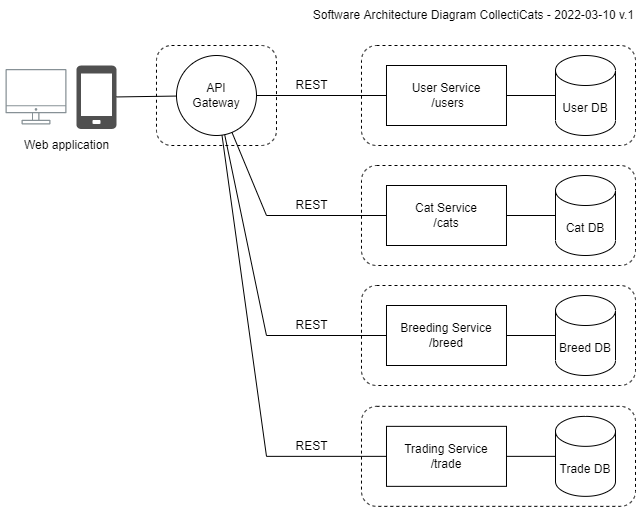

The diagram above was exported from draw.io. Its source (the exported page's mxGraphModel, read from the mxfile embedded in the PNG):
<mxGraphModel dx="783" dy="647" grid="1" gridSize="10" guides="1" tooltips="1" connect="1" arrows="1" fold="1" page="1" pageScale="1" pageWidth="850" pageHeight="1100" math="0" shadow="0">
  <root>
    <mxCell id="0" />
    <mxCell id="1" parent="0" />
    <mxCell id="MnOXhU1Z5dRp8BcjWrG_-25" value="" style="rounded=1;whiteSpace=wrap;html=1;dashed=1;fillColor=none;" parent="1" vertex="1">
      <mxGeometry x="210.99" y="80" width="120" height="100" as="geometry" />
    </mxCell>
    <mxCell id="MnOXhU1Z5dRp8BcjWrG_-17" value="" style="rounded=1;whiteSpace=wrap;html=1;dashed=1;fillColor=none;" parent="1" vertex="1">
      <mxGeometry x="415.99" y="320" width="274.01" height="100" as="geometry" />
    </mxCell>
    <mxCell id="MnOXhU1Z5dRp8BcjWrG_-19" value="" style="rounded=1;whiteSpace=wrap;html=1;dashed=1;fillColor=none;" parent="1" vertex="1">
      <mxGeometry x="415.99" y="200" width="274.01" height="100" as="geometry" />
    </mxCell>
    <mxCell id="MnOXhU1Z5dRp8BcjWrG_-20" value="" style="rounded=1;whiteSpace=wrap;html=1;dashed=1;fillColor=none;" parent="1" vertex="1">
      <mxGeometry x="415.99" y="80" width="274.01" height="100" as="geometry" />
    </mxCell>
    <mxCell id="MnOXhU1Z5dRp8BcjWrG_-1" value="" style="sketch=0;pointerEvents=1;shadow=0;dashed=0;html=1;strokeColor=none;fillColor=#505050;labelPosition=center;verticalLabelPosition=bottom;verticalAlign=top;outlineConnect=0;align=center;shape=mxgraph.office.devices.cell_phone_generic;" parent="1" vertex="1">
      <mxGeometry x="130.99" y="100" width="40" height="63.5" as="geometry" />
    </mxCell>
    <mxCell id="MnOXhU1Z5dRp8BcjWrG_-3" value="API&lt;br&gt;Gateway" style="ellipse;whiteSpace=wrap;html=1;aspect=fixed;" parent="1" vertex="1">
      <mxGeometry x="230.99" y="90" width="80" height="80" as="geometry" />
    </mxCell>
    <mxCell id="MnOXhU1Z5dRp8BcjWrG_-4" value="User DB" style="shape=cylinder3;whiteSpace=wrap;html=1;boundedLbl=1;backgroundOutline=1;size=15;" parent="1" vertex="1">
      <mxGeometry x="610" y="90" width="60" height="80" as="geometry" />
    </mxCell>
    <mxCell id="MnOXhU1Z5dRp8BcjWrG_-5" value="Cat DB" style="shape=cylinder3;whiteSpace=wrap;html=1;boundedLbl=1;backgroundOutline=1;size=15;" parent="1" vertex="1">
      <mxGeometry x="610" y="210" width="60" height="80" as="geometry" />
    </mxCell>
    <mxCell id="MnOXhU1Z5dRp8BcjWrG_-6" value="Breed DB" style="shape=cylinder3;whiteSpace=wrap;html=1;boundedLbl=1;backgroundOutline=1;size=15;" parent="1" vertex="1">
      <mxGeometry x="610" y="330" width="60" height="80" as="geometry" />
    </mxCell>
    <mxCell id="MnOXhU1Z5dRp8BcjWrG_-7" value="User Service&lt;br&gt;&amp;nbsp;/users" style="rounded=0;whiteSpace=wrap;html=1;" parent="1" vertex="1">
      <mxGeometry x="440.99" y="100" width="120" height="60" as="geometry" />
    </mxCell>
    <mxCell id="MnOXhU1Z5dRp8BcjWrG_-8" value="Cat Service&lt;br&gt;/cats" style="rounded=0;whiteSpace=wrap;html=1;" parent="1" vertex="1">
      <mxGeometry x="440.99" y="220" width="120" height="60" as="geometry" />
    </mxCell>
    <mxCell id="MnOXhU1Z5dRp8BcjWrG_-9" value="Breeding Service&lt;br&gt;/breed" style="rounded=0;whiteSpace=wrap;html=1;" parent="1" vertex="1">
      <mxGeometry x="440.99" y="340" width="120" height="60" as="geometry" />
    </mxCell>
    <mxCell id="MnOXhU1Z5dRp8BcjWrG_-10" value="" style="endArrow=none;html=1;rounded=0;" parent="1" source="MnOXhU1Z5dRp8BcjWrG_-1" target="MnOXhU1Z5dRp8BcjWrG_-3" edge="1">
      <mxGeometry width="50" height="50" relative="1" as="geometry">
        <mxPoint x="170.99" y="240" as="sourcePoint" />
        <mxPoint x="220.99" y="190" as="targetPoint" />
      </mxGeometry>
    </mxCell>
    <mxCell id="MnOXhU1Z5dRp8BcjWrG_-11" value="" style="endArrow=none;html=1;rounded=0;" parent="1" source="MnOXhU1Z5dRp8BcjWrG_-3" target="MnOXhU1Z5dRp8BcjWrG_-7" edge="1">
      <mxGeometry width="50" height="50" relative="1" as="geometry">
        <mxPoint x="260.99" y="280" as="sourcePoint" />
        <mxPoint x="310.99" y="230" as="targetPoint" />
      </mxGeometry>
    </mxCell>
    <mxCell id="MnOXhU1Z5dRp8BcjWrG_-12" value="" style="endArrow=none;html=1;rounded=0;" parent="1" source="MnOXhU1Z5dRp8BcjWrG_-3" target="MnOXhU1Z5dRp8BcjWrG_-8" edge="1">
      <mxGeometry width="50" height="50" relative="1" as="geometry">
        <mxPoint x="210.99" y="340" as="sourcePoint" />
        <mxPoint x="260.99" y="290" as="targetPoint" />
        <Array as="points">
          <mxPoint x="320.99" y="250" />
        </Array>
      </mxGeometry>
    </mxCell>
    <mxCell id="MnOXhU1Z5dRp8BcjWrG_-13" value="" style="endArrow=none;html=1;rounded=0;" parent="1" source="MnOXhU1Z5dRp8BcjWrG_-3" target="MnOXhU1Z5dRp8BcjWrG_-9" edge="1">
      <mxGeometry width="50" height="50" relative="1" as="geometry">
        <mxPoint x="290.99" y="370" as="sourcePoint" />
        <mxPoint x="340.99" y="320" as="targetPoint" />
        <Array as="points">
          <mxPoint x="320.99" y="370" />
        </Array>
      </mxGeometry>
    </mxCell>
    <mxCell id="MnOXhU1Z5dRp8BcjWrG_-14" value="" style="endArrow=none;html=1;rounded=0;" parent="1" source="MnOXhU1Z5dRp8BcjWrG_-7" target="MnOXhU1Z5dRp8BcjWrG_-4" edge="1">
      <mxGeometry width="50" height="50" relative="1" as="geometry">
        <mxPoint x="230.99" y="440" as="sourcePoint" />
        <mxPoint x="280.99" y="390" as="targetPoint" />
      </mxGeometry>
    </mxCell>
    <mxCell id="MnOXhU1Z5dRp8BcjWrG_-15" value="" style="endArrow=none;html=1;rounded=0;" parent="1" source="MnOXhU1Z5dRp8BcjWrG_-8" target="MnOXhU1Z5dRp8BcjWrG_-5" edge="1">
      <mxGeometry width="50" height="50" relative="1" as="geometry">
        <mxPoint x="280.99" y="490" as="sourcePoint" />
        <mxPoint x="330.99" y="440" as="targetPoint" />
      </mxGeometry>
    </mxCell>
    <mxCell id="MnOXhU1Z5dRp8BcjWrG_-16" value="" style="endArrow=none;html=1;rounded=0;" parent="1" source="MnOXhU1Z5dRp8BcjWrG_-9" target="MnOXhU1Z5dRp8BcjWrG_-6" edge="1">
      <mxGeometry width="50" height="50" relative="1" as="geometry">
        <mxPoint x="550.99" y="480" as="sourcePoint" />
        <mxPoint x="600.99" y="430" as="targetPoint" />
      </mxGeometry>
    </mxCell>
    <mxCell id="MnOXhU1Z5dRp8BcjWrG_-26" value="REST" style="text;html=1;align=center;verticalAlign=middle;resizable=0;points=[];autosize=1;strokeColor=none;fillColor=none;" parent="1" vertex="1">
      <mxGeometry x="340.99" y="110" width="50" height="20" as="geometry" />
    </mxCell>
    <mxCell id="MnOXhU1Z5dRp8BcjWrG_-27" value="REST" style="text;html=1;align=center;verticalAlign=middle;resizable=0;points=[];autosize=1;strokeColor=none;fillColor=none;" parent="1" vertex="1">
      <mxGeometry x="340.99" y="230" width="50" height="20" as="geometry" />
    </mxCell>
    <mxCell id="MnOXhU1Z5dRp8BcjWrG_-29" value="REST" style="text;html=1;align=center;verticalAlign=middle;resizable=0;points=[];autosize=1;strokeColor=none;fillColor=none;" parent="1" vertex="1">
      <mxGeometry x="340.99" y="350" width="50" height="20" as="geometry" />
    </mxCell>
    <mxCell id="s-RPv0jlY3sHT0m1Tsos-1" value="Software Architecture Diagram CollectiCats - 2022-03-10 v.1" style="text;html=1;align=right;verticalAlign=middle;resizable=0;points=[];autosize=1;strokeColor=none;fillColor=none;" parent="1" vertex="1">
      <mxGeometry x="350" y="40" width="340" height="20" as="geometry" />
    </mxCell>
    <mxCell id="clwhnRq5IPKer_k1l5o5-1" value="" style="sketch=0;outlineConnect=0;gradientColor=none;fontColor=#545B64;strokeColor=none;fillColor=#879196;dashed=0;verticalLabelPosition=bottom;verticalAlign=top;align=center;html=1;fontSize=12;fontStyle=0;aspect=fixed;shape=mxgraph.aws4.illustration_desktop;pointerEvents=1" parent="1" vertex="1">
      <mxGeometry x="60" y="103.5" width="60.99" height="55.5" as="geometry" />
    </mxCell>
    <mxCell id="clwhnRq5IPKer_k1l5o5-2" value="Web application" style="text;html=1;align=center;verticalAlign=middle;resizable=0;points=[];autosize=1;strokeColor=none;fillColor=none;" parent="1" vertex="1">
      <mxGeometry x="70.99000000000001" y="170" width="100" height="20" as="geometry" />
    </mxCell>
    <mxCell id="1AvFkaRJOqL31n593-eO-2" value="" style="rounded=1;whiteSpace=wrap;html=1;dashed=1;fillColor=none;" vertex="1" parent="1">
      <mxGeometry x="415.99" y="440.85" width="274.01" height="100" as="geometry" />
    </mxCell>
    <mxCell id="1AvFkaRJOqL31n593-eO-3" value="Trade DB" style="shape=cylinder3;whiteSpace=wrap;html=1;boundedLbl=1;backgroundOutline=1;size=15;" vertex="1" parent="1">
      <mxGeometry x="610" y="450.85" width="60" height="80" as="geometry" />
    </mxCell>
    <mxCell id="1AvFkaRJOqL31n593-eO-4" value="Trading Service&lt;br&gt;/trade" style="rounded=0;whiteSpace=wrap;html=1;" vertex="1" parent="1">
      <mxGeometry x="440.99" y="460.85" width="120" height="60" as="geometry" />
    </mxCell>
    <mxCell id="1AvFkaRJOqL31n593-eO-5" value="" style="endArrow=none;html=1;rounded=0;" edge="1" source="1AvFkaRJOqL31n593-eO-4" target="1AvFkaRJOqL31n593-eO-3" parent="1">
      <mxGeometry width="50" height="50" relative="1" as="geometry">
        <mxPoint x="550.99" y="600.85" as="sourcePoint" />
        <mxPoint x="600.99" y="550.85" as="targetPoint" />
      </mxGeometry>
    </mxCell>
    <mxCell id="1AvFkaRJOqL31n593-eO-6" value="REST" style="text;html=1;align=center;verticalAlign=middle;resizable=0;points=[];autosize=1;strokeColor=none;fillColor=none;" vertex="1" parent="1">
      <mxGeometry x="340.99" y="470.85" width="50" height="20" as="geometry" />
    </mxCell>
    <mxCell id="1AvFkaRJOqL31n593-eO-7" value="" style="endArrow=none;html=1;rounded=0;" edge="1" target="1AvFkaRJOqL31n593-eO-4" parent="1" source="MnOXhU1Z5dRp8BcjWrG_-3">
      <mxGeometry width="50" height="50" relative="1" as="geometry">
        <mxPoint x="240" y="240" as="sourcePoint" />
        <mxPoint x="340.99" y="440.85" as="targetPoint" />
        <Array as="points">
          <mxPoint x="320.99" y="490.85" />
        </Array>
      </mxGeometry>
    </mxCell>
  </root>
</mxGraphModel>